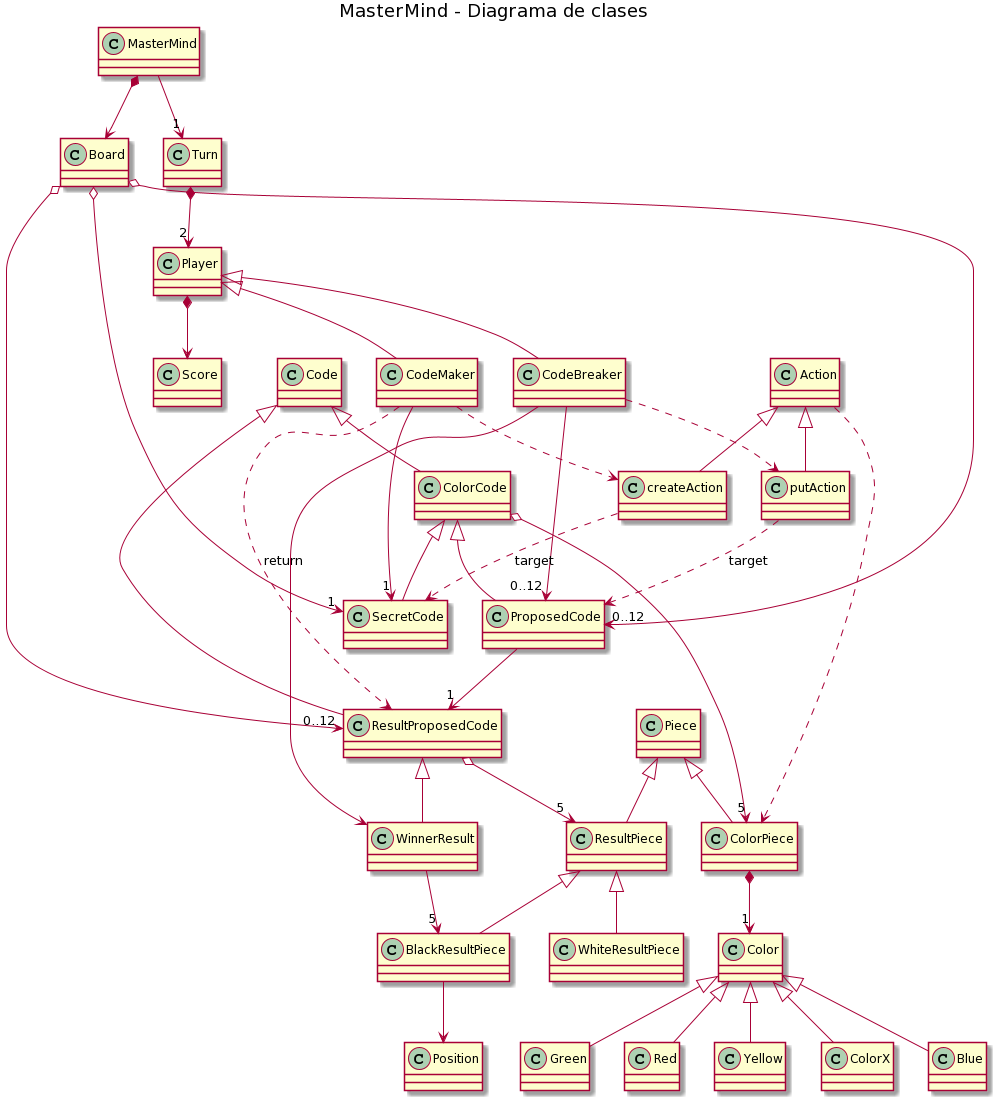

The diagram above was rendered by PlantUML. Its source (embedded in the PNG):
@startuml
title MasterMind - Diagrama de clases

class MasterMind

together {
    class Board
    class Turn
    class Score
    class Player
}

class Player

together {
    class CodeMaker
    class CodeBreaker
    class Code
}
class Piece
together {
    class ColorPiece
    class ResultPiece
}

together {
    class SecretCode
    class ProposedCode
    class ResultProposedCode
}

together {
    class putAction
    class createAction
}

class BlackResultPiece
class WhiteResultPiece
class WinnerResult
class Color

class ColorCode
class Position

MasterMind *--> Board
MasterMind --> "1" Turn
Turn *--> "2" Player

Code ^-- ColorCode
Code ^-- ResultProposedCode
ColorCode ^-- SecretCode
ColorCode ^-- ProposedCode
ColorCode o--> "5" ColorPiece

Board o--> "1" SecretCode
Board o--> "0..12" ProposedCode
Board o--> "0..12" ResultProposedCode

Player ^-- CodeMaker
Player ^-- CodeBreaker
Player *--> Score
CodeMaker --> "1" SecretCode
CodeMaker ..> ResultProposedCode :"return"
CodeBreaker --> "0..12" ProposedCode
ProposedCode --> "1" ResultProposedCode

ResultProposedCode o--> "5" ResultPiece
ResultProposedCode ^-- WinnerResult
CodeBreaker --> WinnerResult
WinnerResult --> "5" BlackResultPiece

Piece ^-- ColorPiece
Piece ^-- ResultPiece

ColorPiece *--> "1" Color
Color ^-- Blue
Color ^-- Green
Color ^-- Red
Color ^-- Yellow
Color ^-- ColorX

ResultPiece ^-- BlackResultPiece
ResultPiece ^-- WhiteResultPiece
BlackResultPiece --> Position

CodeBreaker ..> putAction
putAction ..> ProposedCode : target

CodeMaker ..> createAction
createAction ..> SecretCode : target

Action ^-- createAction
Action ^-- putAction
Action ..> ColorPiece
@enduml